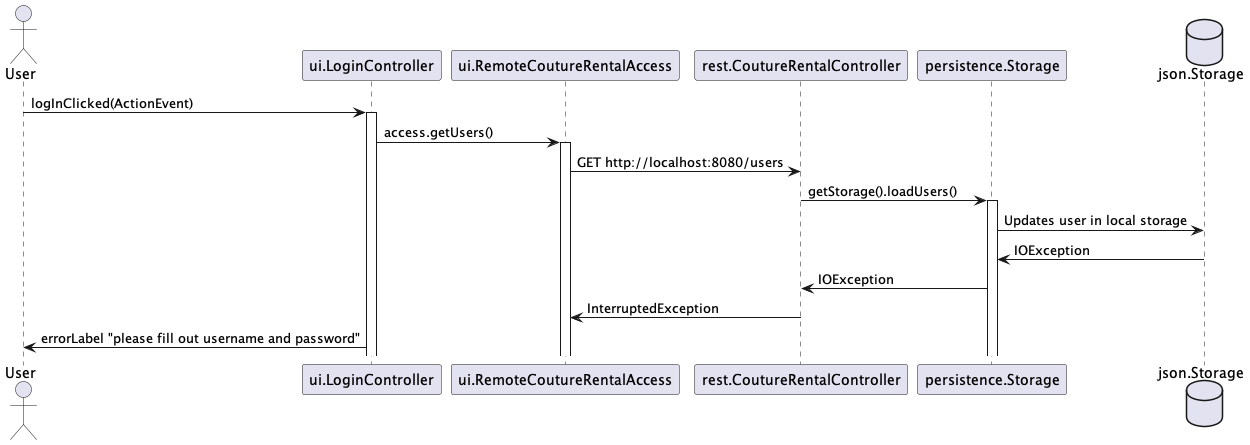

The diagram above was rendered by PlantUML. Its source (embedded in the PNG):
@startuml
actor User
participant ui.LoginController
participant ui.RemoteCoutureRentalAccess
participant rest.CoutureRentalController
participant persistence.Storage
database json.Storage

User -> ui.LoginController: logInClicked(ActionEvent)
Activate ui.LoginController

ui.LoginController -> ui.RemoteCoutureRentalAccess: access.getUsers()
Activate ui.RemoteCoutureRentalAccess

ui.RemoteCoutureRentalAccess -> rest.CoutureRentalController: GET http://localhost:8080/users



rest.CoutureRentalController -> persistence.Storage: getStorage().loadUsers()
Activate persistence.Storage

persistence.Storage -> json.Storage: Updates user in local storage
persistence.Storage <- json.Storage: IOException

persistence.Storage ->  rest.CoutureRentalController: IOException

rest.CoutureRentalController -> ui.RemoteCoutureRentalAccess: InterruptedException

ui.LoginController -> User: errorLabel "please fill out username and password"


@enduml